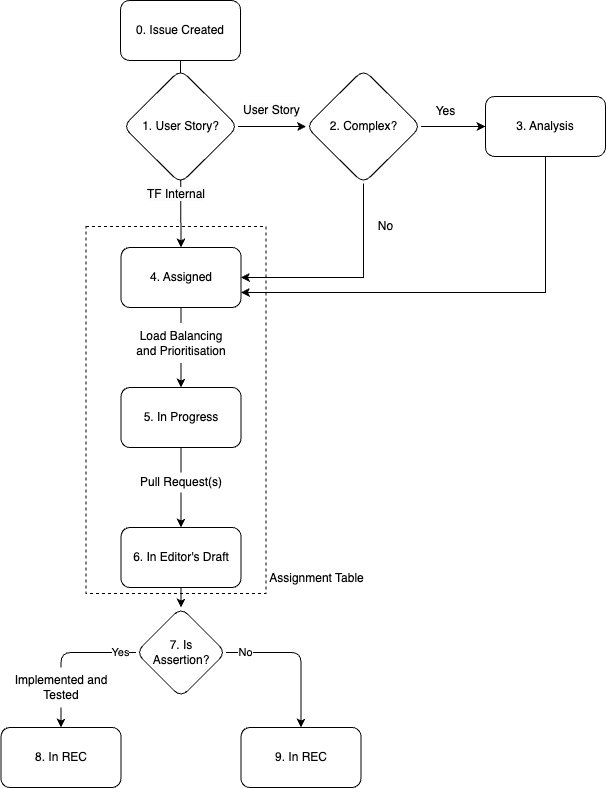

The diagram above was exported from draw.io. Its source (the exported page's mxGraphModel, read from the mxfile embedded in the PNG):
<mxGraphModel dx="1013" dy="699" grid="1" gridSize="10" guides="1" tooltips="1" connect="1" arrows="1" fold="1" page="1" pageScale="1" pageWidth="620" pageHeight="919" math="0" shadow="0">
  <root>
    <mxCell id="0" />
    <mxCell id="1" parent="0" />
    <mxCell id="7y64bAXiO6-c11WOgLPb-4" value="" style="rounded=0;whiteSpace=wrap;html=1;dashed=1;fillColor=none;" parent="1" vertex="1">
      <mxGeometry x="240.5" y="230" width="180" height="367" as="geometry" />
    </mxCell>
    <mxCell id="r-B6i-50djL1fpMdeBkE-5" value="" style="edgeStyle=orthogonalEdgeStyle;rounded=1;orthogonalLoop=1;jettySize=auto;html=1;entryX=0.5;entryY=0;entryDx=0;entryDy=0;" parent="1" source="r-B6i-50djL1fpMdeBkE-1" target="r-B6i-50djL1fpMdeBkE-16" edge="1">
      <mxGeometry relative="1" as="geometry">
        <mxPoint x="335" y="204" as="targetPoint" />
      </mxGeometry>
    </mxCell>
    <mxCell id="r-B6i-50djL1fpMdeBkE-1" value="0. Issue Created" style="rounded=1;whiteSpace=wrap;html=1;" parent="1" vertex="1">
      <mxGeometry x="275" y="4" width="120" height="60" as="geometry" />
    </mxCell>
    <mxCell id="r-B6i-50djL1fpMdeBkE-20" style="edgeStyle=orthogonalEdgeStyle;rounded=1;orthogonalLoop=1;jettySize=auto;html=1;entryX=0.5;entryY=0;entryDx=0;entryDy=0;" parent="1" source="r-B6i-50djL1fpMdeBkE-16" target="r-B6i-50djL1fpMdeBkE-19" edge="1">
      <mxGeometry relative="1" as="geometry" />
    </mxCell>
    <mxCell id="r-B6i-50djL1fpMdeBkE-16" value="4. Assigned" style="rounded=1;whiteSpace=wrap;html=1;" parent="1" vertex="1">
      <mxGeometry x="275.5" y="251" width="120" height="60" as="geometry" />
    </mxCell>
    <mxCell id="r-B6i-50djL1fpMdeBkE-19" value="5. In Progress" style="rounded=1;whiteSpace=wrap;html=1;" parent="1" vertex="1">
      <mxGeometry x="275.5" y="391" width="120" height="60" as="geometry" />
    </mxCell>
    <mxCell id="r-B6i-50djL1fpMdeBkE-23" value="Load Balancing&lt;br&gt;and Prioritisation" style="text;html=1;align=center;verticalAlign=middle;whiteSpace=wrap;rounded=1;fillColor=default;" parent="1" vertex="1">
      <mxGeometry x="280.5" y="326.5" width="110" height="40" as="geometry" />
    </mxCell>
    <mxCell id="-5eOGc4cmNY5YBVg0Y3U-7" style="edgeStyle=orthogonalEdgeStyle;rounded=0;orthogonalLoop=1;jettySize=auto;html=1;entryX=1;entryY=0.75;entryDx=0;entryDy=0;" edge="1" parent="1" source="r-B6i-50djL1fpMdeBkE-24" target="r-B6i-50djL1fpMdeBkE-16">
      <mxGeometry relative="1" as="geometry">
        <Array as="points">
          <mxPoint x="700" y="296" />
        </Array>
      </mxGeometry>
    </mxCell>
    <mxCell id="r-B6i-50djL1fpMdeBkE-24" value="3. Analysis" style="rounded=1;whiteSpace=wrap;html=1;" parent="1" vertex="1">
      <mxGeometry x="640" y="100" width="120" height="60" as="geometry" />
    </mxCell>
    <mxCell id="mViThRdcez2eaC1carNg-7" style="edgeStyle=orthogonalEdgeStyle;rounded=1;orthogonalLoop=1;jettySize=auto;html=1;entryX=0.5;entryY=0;entryDx=0;entryDy=0;" parent="1" source="r-B6i-50djL1fpMdeBkE-27" target="mViThRdcez2eaC1carNg-4" edge="1">
      <mxGeometry relative="1" as="geometry" />
    </mxCell>
    <mxCell id="r-B6i-50djL1fpMdeBkE-27" value="6. In Editor's Draft" style="rounded=1;whiteSpace=wrap;html=1;" parent="1" vertex="1">
      <mxGeometry x="275.5" y="531" width="120" height="60" as="geometry" />
    </mxCell>
    <mxCell id="r-B6i-50djL1fpMdeBkE-28" style="edgeStyle=orthogonalEdgeStyle;rounded=1;orthogonalLoop=1;jettySize=auto;html=1;entryX=0.5;entryY=0;entryDx=0;entryDy=0;exitX=0.5;exitY=1;exitDx=0;exitDy=0;" parent="1" source="r-B6i-50djL1fpMdeBkE-19" target="r-B6i-50djL1fpMdeBkE-27" edge="1">
      <mxGeometry relative="1" as="geometry">
        <mxPoint x="355.5" y="461" as="sourcePoint" />
        <mxPoint x="355.5" y="561" as="targetPoint" />
      </mxGeometry>
    </mxCell>
    <mxCell id="r-B6i-50djL1fpMdeBkE-29" value="9. In REC" style="rounded=1;whiteSpace=wrap;html=1;" parent="1" vertex="1">
      <mxGeometry x="395.5" y="731" width="120" height="60" as="geometry" />
    </mxCell>
    <mxCell id="r-B6i-50djL1fpMdeBkE-31" value="Pull Request(s)" style="text;html=1;align=center;verticalAlign=middle;whiteSpace=wrap;rounded=1;fillColor=default;" parent="1" vertex="1">
      <mxGeometry x="280.5" y="476" width="110" height="20" as="geometry" />
    </mxCell>
    <mxCell id="mViThRdcez2eaC1carNg-1" value="8. In REC" style="rounded=1;whiteSpace=wrap;html=1;" parent="1" vertex="1">
      <mxGeometry x="155.5" y="731" width="120" height="60" as="geometry" />
    </mxCell>
    <mxCell id="mViThRdcez2eaC1carNg-5" style="edgeStyle=orthogonalEdgeStyle;rounded=1;orthogonalLoop=1;jettySize=auto;html=1;entryX=0.5;entryY=0;entryDx=0;entryDy=0;" parent="1" source="mViThRdcez2eaC1carNg-4" target="r-B6i-50djL1fpMdeBkE-29" edge="1">
      <mxGeometry relative="1" as="geometry" />
    </mxCell>
    <mxCell id="mViThRdcez2eaC1carNg-8" value="No" style="edgeLabel;html=1;align=center;verticalAlign=middle;resizable=0;points=[];rounded=1;" parent="mViThRdcez2eaC1carNg-5" vertex="1" connectable="0">
      <mxGeometry x="-0.8594" y="-1" relative="1" as="geometry">
        <mxPoint x="9" y="-1" as="offset" />
      </mxGeometry>
    </mxCell>
    <mxCell id="mViThRdcez2eaC1carNg-6" style="edgeStyle=orthogonalEdgeStyle;rounded=1;orthogonalLoop=1;jettySize=auto;html=1;entryX=0.5;entryY=0;entryDx=0;entryDy=0;" parent="1" source="mViThRdcez2eaC1carNg-4" target="mViThRdcez2eaC1carNg-1" edge="1">
      <mxGeometry relative="1" as="geometry" />
    </mxCell>
    <mxCell id="mViThRdcez2eaC1carNg-10" value="Yes" style="edgeLabel;html=1;align=center;verticalAlign=middle;resizable=0;points=[];rounded=1;" parent="mViThRdcez2eaC1carNg-6" vertex="1" connectable="0">
      <mxGeometry x="-0.7859" relative="1" as="geometry">
        <mxPoint as="offset" />
      </mxGeometry>
    </mxCell>
    <mxCell id="mViThRdcez2eaC1carNg-4" value="7. Is &lt;br&gt;Assertion?" style="rhombus;whiteSpace=wrap;html=1;fillColor=default;rounded=1;" parent="1" vertex="1">
      <mxGeometry x="290.5" y="611" width="90" height="90" as="geometry" />
    </mxCell>
    <mxCell id="-5eOGc4cmNY5YBVg0Y3U-3" style="edgeStyle=orthogonalEdgeStyle;rounded=0;orthogonalLoop=1;jettySize=auto;html=1;exitX=1;exitY=0.5;exitDx=0;exitDy=0;entryX=0;entryY=0.5;entryDx=0;entryDy=0;" edge="1" parent="1" source="mViThRdcez2eaC1carNg-11" target="-5eOGc4cmNY5YBVg0Y3U-1">
      <mxGeometry relative="1" as="geometry" />
    </mxCell>
    <mxCell id="mViThRdcez2eaC1carNg-11" value="1. User Story?" style="rhombus;whiteSpace=wrap;html=1;fillColor=default;rounded=1;" parent="1" vertex="1">
      <mxGeometry x="277.5" y="73" width="115" height="114" as="geometry" />
    </mxCell>
    <mxCell id="PNx3YxINf5lYrk12ZdnJ-1" value="Assignment Table" style="text;html=1;align=center;verticalAlign=middle;resizable=0;points=[];autosize=1;strokeColor=none;fillColor=none;" parent="1" vertex="1">
      <mxGeometry x="410.5" y="567" width="120" height="30" as="geometry" />
    </mxCell>
    <mxCell id="wmpElSLzLd8d1ckns9g4-2" value="&lt;span style=&quot;color: rgb(0, 0, 0); font-family: Helvetica; font-size: 12px; font-style: normal; font-variant-ligatures: normal; font-variant-caps: normal; font-weight: 400; letter-spacing: normal; orphans: 2; text-align: center; text-indent: 0px; text-transform: none; widows: 2; word-spacing: 0px; -webkit-text-stroke-width: 0px; background-color: rgb(251, 251, 251); text-decoration-thickness: initial; text-decoration-style: initial; text-decoration-color: initial; float: none; display: inline !important;&quot;&gt;User Story&lt;/span&gt;" style="text;whiteSpace=wrap;html=1;" parent="1" vertex="1">
      <mxGeometry x="395.5" y="100" width="60" height="40" as="geometry" />
    </mxCell>
    <mxCell id="wmpElSLzLd8d1ckns9g4-3" value="&lt;span style=&quot;color: rgb(0, 0, 0); font-family: Helvetica; font-size: 12px; font-style: normal; font-variant-ligatures: normal; font-variant-caps: normal; font-weight: 400; letter-spacing: normal; orphans: 2; text-align: center; text-indent: 0px; text-transform: none; widows: 2; word-spacing: 0px; -webkit-text-stroke-width: 0px; background-color: rgb(251, 251, 251); text-decoration-thickness: initial; text-decoration-style: initial; text-decoration-color: initial; float: none; display: inline !important;&quot;&gt;TF Internal&lt;/span&gt;" style="text;whiteSpace=wrap;html=1;" parent="1" vertex="1">
      <mxGeometry x="300.5" y="184" width="70" height="20" as="geometry" />
    </mxCell>
    <mxCell id="vJ1MZShZGi8cIGRTToN4-3" value="Implemented and Tested" style="text;html=1;align=center;verticalAlign=middle;whiteSpace=wrap;rounded=1;fillColor=default;" parent="1" vertex="1">
      <mxGeometry x="160.5" y="671" width="110" height="40" as="geometry" />
    </mxCell>
    <mxCell id="-5eOGc4cmNY5YBVg0Y3U-2" style="edgeStyle=orthogonalEdgeStyle;rounded=0;orthogonalLoop=1;jettySize=auto;html=1;entryX=0;entryY=0.5;entryDx=0;entryDy=0;" edge="1" parent="1" source="-5eOGc4cmNY5YBVg0Y3U-1" target="r-B6i-50djL1fpMdeBkE-24">
      <mxGeometry relative="1" as="geometry" />
    </mxCell>
    <mxCell id="-5eOGc4cmNY5YBVg0Y3U-4" style="edgeStyle=orthogonalEdgeStyle;rounded=0;orthogonalLoop=1;jettySize=auto;html=1;entryX=1;entryY=0.5;entryDx=0;entryDy=0;" edge="1" parent="1" source="-5eOGc4cmNY5YBVg0Y3U-1" target="r-B6i-50djL1fpMdeBkE-16">
      <mxGeometry relative="1" as="geometry">
        <Array as="points">
          <mxPoint x="518" y="281" />
        </Array>
      </mxGeometry>
    </mxCell>
    <mxCell id="-5eOGc4cmNY5YBVg0Y3U-1" value="2. Complex?" style="rhombus;whiteSpace=wrap;html=1;fillColor=default;rounded=1;" vertex="1" parent="1">
      <mxGeometry x="460.5" y="73" width="115" height="114" as="geometry" />
    </mxCell>
    <mxCell id="-5eOGc4cmNY5YBVg0Y3U-5" value="No" style="text;html=1;align=center;verticalAlign=middle;resizable=0;points=[];autosize=1;strokeColor=none;fillColor=none;" vertex="1" parent="1">
      <mxGeometry x="520" y="215" width="40" height="30" as="geometry" />
    </mxCell>
    <mxCell id="-5eOGc4cmNY5YBVg0Y3U-6" value="Yes" style="text;html=1;align=center;verticalAlign=middle;resizable=0;points=[];autosize=1;strokeColor=none;fillColor=none;" vertex="1" parent="1">
      <mxGeometry x="580" y="100" width="40" height="30" as="geometry" />
    </mxCell>
  </root>
</mxGraphModel>